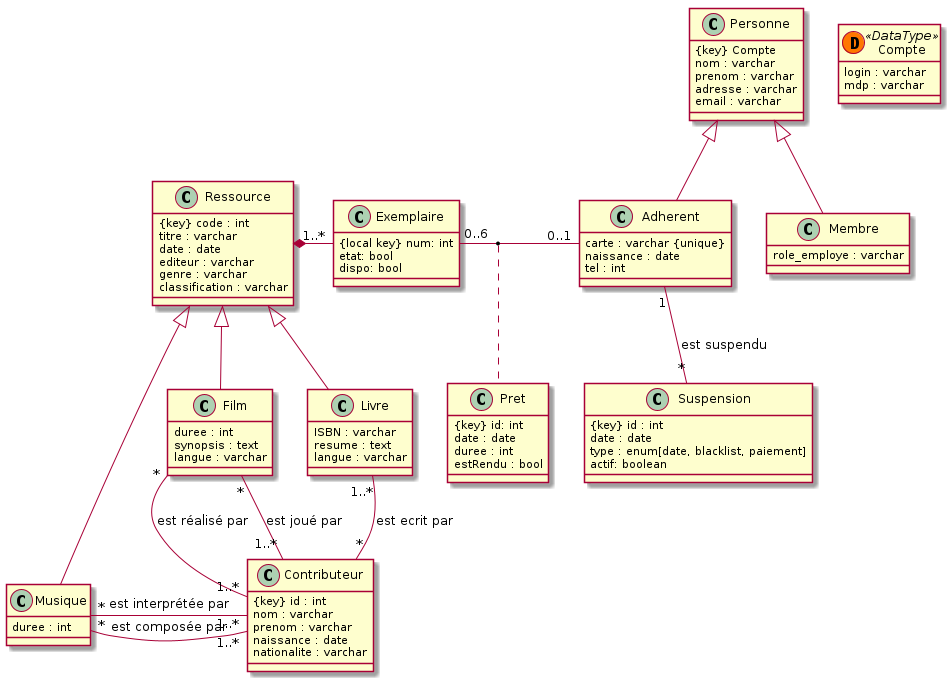

The diagram above was rendered by PlantUML. Its source (embedded in the PNG):
@startuml
class Compte << (D,#FF7700) DataType>> {
  login : varchar
  mdp : varchar
}

class Exemplaire{
  {local key} num: int
  etat: bool
  dispo: bool
}
class Livre {
ISBN : varchar
resume : text
langue : varchar
}

class Film {
duree : int
synopsis : text
langue : varchar
}

class Musique {
duree : int
}

class Contributeur {
{key} id : int
nom : varchar
prenom : varchar
naissance : date
nationalite : varchar
}

class Personne {
{key} Compte
nom : varchar
prenom : varchar
adresse : varchar
email : varchar
}

class Adherent{
carte : varchar {unique}
naissance : date
tel : int
}

class Membre{
  role_employe : varchar
}

class Suspension {
{key} id : int
date : date
type : enum[date, blacklist, paiement]
actif: boolean
}

class Ressource {
{key} code : int
titre : varchar
date : date
editeur : varchar
genre : varchar
classification : varchar
}



Personne <|-down- Adherent
Personne <|-down- Membre
Livre -up-|> Ressource
Film -up-|> Ressource
Musique -up-|> Ressource

Suspension "*" -up- "1" Adherent : est suspendu
Livre "1..*" -down- "*" Contributeur : est ecrit par
Contributeur "1..*" -up "*" Musique : est composée par
Contributeur "1..*" -up "*" Musique : est interprétée par
Contributeur "1..*" -up "*" Film : est réalisé par
Contributeur "1..*" -up "*" Film : est joué par
Ressource *-right- "1..*" Exemplaire
Exemplaire "0..6" - "0..1" Adherent
(Exemplaire, Adherent) .. Pret
class Pret {
  {key} id: int
  date : date
  duree : int
  estRendu : bool
}
@enduml